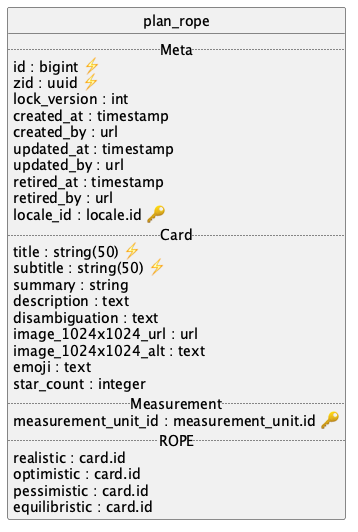

The diagram above was rendered by PlantUML. Its source (embedded in the PNG):
@startuml uml
skinparam monochrome true
skinparam linetype ortho
hide circle

entity plan_rope {
  .. Meta ..
  id : bigint ⚡
  zid : uuid ⚡
  lock_version : int
  created_at : timestamp
  created_by : url
  updated_at : timestamp
  updated_by : url
  retired_at : timestamp
  retired_by : url
  locale_id : locale.id 🔑
  .. Card ..
  title : string(50) ⚡
  subtitle : string(50) ⚡
  summary : string
  description : text
  disambiguation : text
  image_1024x1024_url : url
  image_1024x1024_alt : text
  emoji : text
  star_count : integer
  .. Measurement ..
  measurement_unit_id : measurement_unit.id 🔑
  .. ROPE ..
  realistic : card.id
  optimistic : card.id
  pessimistic : card.id
  equilibristic : card.id
}

@enduml